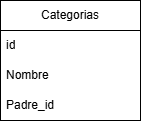

The diagram above was exported from draw.io. Its source (the exported page's mxGraphModel, read from the mxfile embedded in the PNG):
<mxGraphModel dx="2066" dy="1137" grid="1" gridSize="10" guides="1" tooltips="1" connect="1" arrows="1" fold="1" page="1" pageScale="1" pageWidth="827" pageHeight="1169" math="0" shadow="0">
  <root>
    <mxCell id="0" />
    <mxCell id="1" parent="0" />
    <mxCell id="wuHO5lpwei4BZcIfWmau-1" parent="1" style="swimlane;fontStyle=0;childLayout=stackLayout;horizontal=1;startSize=30;horizontalStack=0;resizeParent=1;resizeParentMax=0;resizeLast=0;collapsible=1;marginBottom=0;whiteSpace=wrap;html=1;" value="Categorias" vertex="1">
      <mxGeometry height="120" width="140" x="340" y="520" as="geometry" />
    </mxCell>
    <mxCell id="wuHO5lpwei4BZcIfWmau-2" parent="wuHO5lpwei4BZcIfWmau-1" style="text;strokeColor=none;fillColor=none;align=left;verticalAlign=middle;spacingLeft=4;spacingRight=4;overflow=hidden;points=[[0,0.5],[1,0.5]];portConstraint=eastwest;rotatable=0;whiteSpace=wrap;html=1;" value="id" vertex="1">
      <mxGeometry height="30" width="140" y="30" as="geometry" />
    </mxCell>
    <mxCell id="wuHO5lpwei4BZcIfWmau-4" parent="wuHO5lpwei4BZcIfWmau-1" style="text;strokeColor=none;fillColor=none;align=left;verticalAlign=middle;spacingLeft=4;spacingRight=4;overflow=hidden;points=[[0,0.5],[1,0.5]];portConstraint=eastwest;rotatable=0;whiteSpace=wrap;html=1;" value="Nombre" vertex="1">
      <mxGeometry height="30" width="140" y="60" as="geometry" />
    </mxCell>
    <mxCell id="wuHO5lpwei4BZcIfWmau-7" parent="wuHO5lpwei4BZcIfWmau-1" style="text;strokeColor=none;fillColor=none;align=left;verticalAlign=middle;spacingLeft=4;spacingRight=4;overflow=hidden;points=[[0,0.5],[1,0.5]];portConstraint=eastwest;rotatable=0;whiteSpace=wrap;html=1;" value="Padre_id" vertex="1">
      <mxGeometry height="30" width="140" y="90" as="geometry" />
    </mxCell>
  </root>
</mxGraphModel>